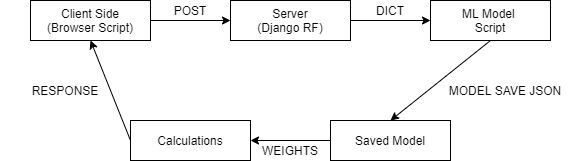

The diagram above was exported from draw.io. Its source (the exported page's mxGraphModel, read from the mxfile embedded in the PNG):
<mxGraphModel dx="1038" dy="548" grid="1" gridSize="10" guides="1" tooltips="1" connect="1" arrows="1" fold="1" page="1" pageScale="1" pageWidth="980" pageHeight="1390" math="0" shadow="0">
  <root>
    <mxCell id="0" />
    <mxCell id="1" parent="0" />
    <mxCell id="fl2CFV2vK9k-hSgUbvEM-6" value="" style="edgeStyle=orthogonalEdgeStyle;rounded=0;orthogonalLoop=1;jettySize=auto;html=1;" edge="1" parent="1" source="fl2CFV2vK9k-hSgUbvEM-1" target="fl2CFV2vK9k-hSgUbvEM-2">
      <mxGeometry relative="1" as="geometry" />
    </mxCell>
    <mxCell id="fl2CFV2vK9k-hSgUbvEM-1" value="Client Side&lt;br&gt;(Browser Script)" style="rounded=0;whiteSpace=wrap;html=1;" vertex="1" parent="1">
      <mxGeometry x="235" y="150" width="120" height="40" as="geometry" />
    </mxCell>
    <mxCell id="fl2CFV2vK9k-hSgUbvEM-7" value="" style="edgeStyle=orthogonalEdgeStyle;rounded=0;orthogonalLoop=1;jettySize=auto;html=1;" edge="1" parent="1" source="fl2CFV2vK9k-hSgUbvEM-2" target="fl2CFV2vK9k-hSgUbvEM-3">
      <mxGeometry relative="1" as="geometry" />
    </mxCell>
    <mxCell id="fl2CFV2vK9k-hSgUbvEM-2" value="Server&lt;br&gt;(Django RF)" style="rounded=0;whiteSpace=wrap;html=1;" vertex="1" parent="1">
      <mxGeometry x="435" y="150" width="120" height="40" as="geometry" />
    </mxCell>
    <mxCell id="fl2CFV2vK9k-hSgUbvEM-3" value="ML Model&amp;nbsp;&lt;br&gt;Script" style="rounded=0;whiteSpace=wrap;html=1;" vertex="1" parent="1">
      <mxGeometry x="635" y="150" width="120" height="40" as="geometry" />
    </mxCell>
    <mxCell id="fl2CFV2vK9k-hSgUbvEM-8" value="" style="edgeStyle=orthogonalEdgeStyle;rounded=0;orthogonalLoop=1;jettySize=auto;html=1;" edge="1" parent="1" source="fl2CFV2vK9k-hSgUbvEM-4" target="fl2CFV2vK9k-hSgUbvEM-5">
      <mxGeometry relative="1" as="geometry" />
    </mxCell>
    <mxCell id="fl2CFV2vK9k-hSgUbvEM-4" value="Saved Model" style="rounded=0;whiteSpace=wrap;html=1;" vertex="1" parent="1">
      <mxGeometry x="535" y="270" width="120" height="40" as="geometry" />
    </mxCell>
    <mxCell id="fl2CFV2vK9k-hSgUbvEM-5" value="Calculations" style="rounded=0;whiteSpace=wrap;html=1;" vertex="1" parent="1">
      <mxGeometry x="335" y="270" width="120" height="40" as="geometry" />
    </mxCell>
    <mxCell id="fl2CFV2vK9k-hSgUbvEM-9" value="" style="endArrow=classic;html=1;exitX=0.5;exitY=1;exitDx=0;exitDy=0;entryX=0.5;entryY=0;entryDx=0;entryDy=0;" edge="1" parent="1" source="fl2CFV2vK9k-hSgUbvEM-3" target="fl2CFV2vK9k-hSgUbvEM-4">
      <mxGeometry width="50" height="50" relative="1" as="geometry">
        <mxPoint x="655" y="350" as="sourcePoint" />
        <mxPoint x="705" y="300" as="targetPoint" />
      </mxGeometry>
    </mxCell>
    <mxCell id="fl2CFV2vK9k-hSgUbvEM-10" value="" style="endArrow=classic;html=1;exitX=0;exitY=0.5;exitDx=0;exitDy=0;entryX=0.5;entryY=1;entryDx=0;entryDy=0;" edge="1" parent="1" source="fl2CFV2vK9k-hSgUbvEM-5" target="fl2CFV2vK9k-hSgUbvEM-1">
      <mxGeometry width="50" height="50" relative="1" as="geometry">
        <mxPoint x="655" y="350" as="sourcePoint" />
        <mxPoint x="705" y="300" as="targetPoint" />
      </mxGeometry>
    </mxCell>
    <mxCell id="fl2CFV2vK9k-hSgUbvEM-11" value="POST" style="text;html=1;strokeColor=none;fillColor=none;align=center;verticalAlign=middle;whiteSpace=wrap;rounded=0;" vertex="1" parent="1">
      <mxGeometry x="375" y="150" width="40" height="20" as="geometry" />
    </mxCell>
    <mxCell id="fl2CFV2vK9k-hSgUbvEM-12" value="DICT" style="text;html=1;strokeColor=none;fillColor=none;align=center;verticalAlign=middle;whiteSpace=wrap;rounded=0;" vertex="1" parent="1">
      <mxGeometry x="575" y="150" width="40" height="20" as="geometry" />
    </mxCell>
    <mxCell id="fl2CFV2vK9k-hSgUbvEM-13" value="MODEL SAVE JSON" style="text;html=1;strokeColor=none;fillColor=none;align=center;verticalAlign=middle;whiteSpace=wrap;rounded=0;" vertex="1" parent="1">
      <mxGeometry x="645" y="230" width="130" height="20" as="geometry" />
    </mxCell>
    <mxCell id="fl2CFV2vK9k-hSgUbvEM-14" value="WEIGHTS" style="text;html=1;strokeColor=none;fillColor=none;align=center;verticalAlign=middle;whiteSpace=wrap;rounded=0;" vertex="1" parent="1">
      <mxGeometry x="475" y="290" width="40" height="20" as="geometry" />
    </mxCell>
    <mxCell id="fl2CFV2vK9k-hSgUbvEM-15" value="RESPONSE" style="text;html=1;strokeColor=none;fillColor=none;align=center;verticalAlign=middle;whiteSpace=wrap;rounded=0;" vertex="1" parent="1">
      <mxGeometry x="205" y="230" width="130" height="20" as="geometry" />
    </mxCell>
  </root>
</mxGraphModel>